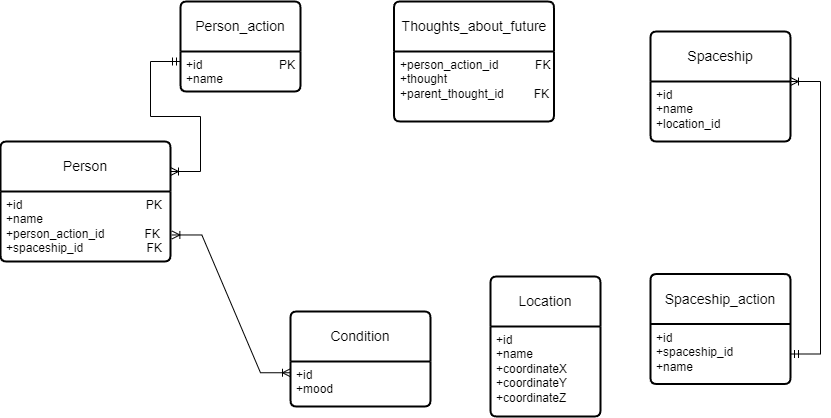

The diagram above was exported from draw.io. Its source (the exported page's mxGraphModel, read from the mxfile embedded in the PNG):
<mxGraphModel dx="1717" dy="360" grid="1" gridSize="10" guides="1" tooltips="1" connect="1" arrows="1" fold="1" page="1" pageScale="1" pageWidth="827" pageHeight="1169" math="0" shadow="0">
  <root>
    <mxCell id="0" />
    <mxCell id="1" parent="0" />
    <mxCell id="4-VNDwhowkv2FNPistLt-1" value="Person" style="swimlane;childLayout=stackLayout;horizontal=1;startSize=50;horizontalStack=0;rounded=1;fontSize=14;fontStyle=0;strokeWidth=2;resizeParent=0;resizeLast=1;shadow=0;dashed=0;align=center;arcSize=4;whiteSpace=wrap;html=1;" parent="1" vertex="1">
      <mxGeometry x="-60" y="150" width="170" height="120" as="geometry" />
    </mxCell>
    <mxCell id="4-VNDwhowkv2FNPistLt-2" value="+id&amp;nbsp; &amp;nbsp; &amp;nbsp; &amp;nbsp; &amp;nbsp; &amp;nbsp; &amp;nbsp; &amp;nbsp; &amp;nbsp; &amp;nbsp; &amp;nbsp; &amp;nbsp; &amp;nbsp; &amp;nbsp; &amp;nbsp; &amp;nbsp; &amp;nbsp; &amp;nbsp; &amp;nbsp;PK&lt;br&gt;+name&lt;br&gt;+person_action_id&amp;nbsp; &amp;nbsp; &amp;nbsp; &amp;nbsp; &amp;nbsp; &amp;nbsp; FK&lt;br&gt;+spaceship_id&amp;nbsp; &amp;nbsp; &amp;nbsp; &amp;nbsp; &amp;nbsp; &amp;nbsp; &amp;nbsp; &amp;nbsp; &amp;nbsp; &amp;nbsp;FK" style="align=left;strokeColor=none;fillColor=none;spacingLeft=4;fontSize=12;verticalAlign=top;resizable=0;rotatable=0;part=1;html=1;" parent="4-VNDwhowkv2FNPistLt-1" vertex="1">
      <mxGeometry y="50" width="170" height="70" as="geometry" />
    </mxCell>
    <mxCell id="4-VNDwhowkv2FNPistLt-5" style="edgeStyle=orthogonalEdgeStyle;rounded=0;orthogonalLoop=1;jettySize=auto;html=1;exitX=0.5;exitY=1;exitDx=0;exitDy=0;" parent="4-VNDwhowkv2FNPistLt-1" source="4-VNDwhowkv2FNPistLt-2" target="4-VNDwhowkv2FNPistLt-2" edge="1">
      <mxGeometry relative="1" as="geometry" />
    </mxCell>
    <mxCell id="mJWQznsyByXq6W4bjgcV-1" value="Person_action" style="swimlane;childLayout=stackLayout;horizontal=1;startSize=50;horizontalStack=0;rounded=1;fontSize=14;fontStyle=0;strokeWidth=2;resizeParent=0;resizeLast=1;shadow=0;dashed=0;align=center;arcSize=4;whiteSpace=wrap;html=1;" parent="1" vertex="1">
      <mxGeometry x="120" y="10" width="120" height="90" as="geometry" />
    </mxCell>
    <mxCell id="mJWQznsyByXq6W4bjgcV-2" value="+id&amp;nbsp; &amp;nbsp; &amp;nbsp; &amp;nbsp; &amp;nbsp; &amp;nbsp; &amp;nbsp; &amp;nbsp; &amp;nbsp; &amp;nbsp; &amp;nbsp; &amp;nbsp;PK&lt;br&gt;+name" style="align=left;strokeColor=none;fillColor=none;spacingLeft=4;fontSize=12;verticalAlign=top;resizable=0;rotatable=0;part=1;html=1;" parent="mJWQznsyByXq6W4bjgcV-1" vertex="1">
      <mxGeometry y="50" width="120" height="40" as="geometry" />
    </mxCell>
    <mxCell id="mJWQznsyByXq6W4bjgcV-3" value="Condition" style="swimlane;childLayout=stackLayout;horizontal=1;startSize=50;horizontalStack=0;rounded=1;fontSize=14;fontStyle=0;strokeWidth=2;resizeParent=0;resizeLast=1;shadow=0;dashed=0;align=center;arcSize=4;whiteSpace=wrap;html=1;" parent="1" vertex="1">
      <mxGeometry x="230" y="320" width="140" height="95" as="geometry" />
    </mxCell>
    <mxCell id="mJWQznsyByXq6W4bjgcV-4" value="+id&lt;br&gt;+mood" style="align=left;strokeColor=none;fillColor=none;spacingLeft=4;fontSize=12;verticalAlign=top;resizable=0;rotatable=0;part=1;html=1;" parent="mJWQznsyByXq6W4bjgcV-3" vertex="1">
      <mxGeometry y="50" width="140" height="45" as="geometry" />
    </mxCell>
    <mxCell id="mJWQznsyByXq6W4bjgcV-6" value="Location" style="swimlane;childLayout=stackLayout;horizontal=1;startSize=50;horizontalStack=0;rounded=1;fontSize=14;fontStyle=0;strokeWidth=2;resizeParent=0;resizeLast=1;shadow=0;dashed=0;align=center;arcSize=4;whiteSpace=wrap;html=1;" parent="1" vertex="1">
      <mxGeometry x="430" y="285" width="110" height="140" as="geometry" />
    </mxCell>
    <mxCell id="mJWQznsyByXq6W4bjgcV-7" value="+id&lt;br&gt;+name&lt;br&gt;+coordinateX&lt;br&gt;+coordinateY&lt;br&gt;+coordinateZ" style="align=left;strokeColor=none;fillColor=none;spacingLeft=4;fontSize=12;verticalAlign=top;resizable=0;rotatable=0;part=1;html=1;" parent="mJWQznsyByXq6W4bjgcV-6" vertex="1">
      <mxGeometry y="50" width="110" height="90" as="geometry" />
    </mxCell>
    <mxCell id="mJWQznsyByXq6W4bjgcV-8" value="Spaceship" style="swimlane;childLayout=stackLayout;horizontal=1;startSize=50;horizontalStack=0;rounded=1;fontSize=14;fontStyle=0;strokeWidth=2;resizeParent=0;resizeLast=1;shadow=0;dashed=0;align=center;arcSize=4;whiteSpace=wrap;html=1;" parent="1" vertex="1">
      <mxGeometry x="590" y="40" width="140" height="110" as="geometry" />
    </mxCell>
    <mxCell id="mJWQznsyByXq6W4bjgcV-9" value="+id&lt;br&gt;+name&lt;br&gt;+location_id" style="align=left;strokeColor=none;fillColor=none;spacingLeft=4;fontSize=12;verticalAlign=top;resizable=0;rotatable=0;part=1;html=1;" parent="mJWQznsyByXq6W4bjgcV-8" vertex="1">
      <mxGeometry y="50" width="140" height="60" as="geometry" />
    </mxCell>
    <mxCell id="mJWQznsyByXq6W4bjgcV-10" value="Spaceship_action" style="swimlane;childLayout=stackLayout;horizontal=1;startSize=50;horizontalStack=0;rounded=1;fontSize=14;fontStyle=0;strokeWidth=2;resizeParent=0;resizeLast=1;shadow=0;dashed=0;align=center;arcSize=4;whiteSpace=wrap;html=1;" parent="1" vertex="1">
      <mxGeometry x="590" y="282.5" width="140" height="110" as="geometry" />
    </mxCell>
    <mxCell id="mJWQznsyByXq6W4bjgcV-11" value="+id&lt;br&gt;+spaceship_id&lt;br&gt;+name" style="align=left;strokeColor=none;fillColor=none;spacingLeft=4;fontSize=12;verticalAlign=top;resizable=0;rotatable=0;part=1;html=1;" parent="mJWQznsyByXq6W4bjgcV-10" vertex="1">
      <mxGeometry y="50" width="140" height="60" as="geometry" />
    </mxCell>
    <mxCell id="mJWQznsyByXq6W4bjgcV-12" style="edgeStyle=orthogonalEdgeStyle;rounded=0;orthogonalLoop=1;jettySize=auto;html=1;exitX=0.5;exitY=1;exitDx=0;exitDy=0;" parent="mJWQznsyByXq6W4bjgcV-10" source="mJWQznsyByXq6W4bjgcV-11" target="mJWQznsyByXq6W4bjgcV-11" edge="1">
      <mxGeometry relative="1" as="geometry" />
    </mxCell>
    <mxCell id="mJWQznsyByXq6W4bjgcV-15" value="" style="edgeStyle=entityRelationEdgeStyle;fontSize=12;html=1;endArrow=ERoneToMany;startArrow=ERmandOne;rounded=0;entryX=1;entryY=0.25;entryDx=0;entryDy=0;exitX=0;exitY=0.25;exitDx=0;exitDy=0;" parent="1" source="mJWQznsyByXq6W4bjgcV-2" target="4-VNDwhowkv2FNPistLt-1" edge="1">
      <mxGeometry width="100" height="100" relative="1" as="geometry">
        <mxPoint x="210" y="70" as="sourcePoint" />
        <mxPoint x="228.43999999999983" y="29.999999999999957" as="targetPoint" />
        <Array as="points">
          <mxPoint x="210" y="130" />
        </Array>
      </mxGeometry>
    </mxCell>
    <mxCell id="mJWQznsyByXq6W4bjgcV-20" value="" style="edgeStyle=entityRelationEdgeStyle;fontSize=12;html=1;endArrow=ERoneToMany;startArrow=ERoneToMany;rounded=0;entryX=0;entryY=0.25;entryDx=0;entryDy=0;exitX=1.008;exitY=0.621;exitDx=0;exitDy=0;exitPerimeter=0;" parent="1" source="4-VNDwhowkv2FNPistLt-2" target="mJWQznsyByXq6W4bjgcV-4" edge="1">
      <mxGeometry width="100" height="100" relative="1" as="geometry">
        <mxPoint x="130" y="410" as="sourcePoint" />
        <mxPoint x="230" y="310" as="targetPoint" />
        <Array as="points">
          <mxPoint x="170" y="380" />
        </Array>
      </mxGeometry>
    </mxCell>
    <mxCell id="mJWQznsyByXq6W4bjgcV-17" value="" style="edgeStyle=entityRelationEdgeStyle;fontSize=12;html=1;endArrow=ERoneToMany;startArrow=ERmandOne;rounded=0;entryX=1;entryY=0;entryDx=0;entryDy=0;exitX=1;exitY=0.5;exitDx=0;exitDy=0;" parent="1" source="mJWQznsyByXq6W4bjgcV-11" target="mJWQznsyByXq6W4bjgcV-9" edge="1">
      <mxGeometry width="100" height="100" relative="1" as="geometry">
        <mxPoint x="770" y="310" as="sourcePoint" />
        <mxPoint x="820" y="295.58" as="targetPoint" />
        <Array as="points">
          <mxPoint x="738.44" y="229.08" />
          <mxPoint x="810" y="325.58" />
          <mxPoint x="790" y="255.58" />
        </Array>
      </mxGeometry>
    </mxCell>
    <mxCell id="W6wPKVrGr5F_P8UcZ_l4-1" value="Thoughts_about_future" style="swimlane;childLayout=stackLayout;horizontal=1;startSize=50;horizontalStack=0;rounded=1;fontSize=14;fontStyle=0;strokeWidth=2;resizeParent=0;resizeLast=1;shadow=0;dashed=0;align=center;arcSize=4;whiteSpace=wrap;html=1;" vertex="1" parent="1">
      <mxGeometry x="333.5" y="10" width="160" height="120" as="geometry" />
    </mxCell>
    <mxCell id="W6wPKVrGr5F_P8UcZ_l4-2" value="+person_action_id&amp;nbsp; &amp;nbsp; &amp;nbsp; &amp;nbsp; &amp;nbsp; &amp;nbsp;FK&lt;br&gt;+thought&lt;br&gt;+parent_thought_id&amp;nbsp; &amp;nbsp; &amp;nbsp; &amp;nbsp; &amp;nbsp;FK" style="align=left;strokeColor=none;fillColor=none;spacingLeft=4;fontSize=12;verticalAlign=top;resizable=0;rotatable=0;part=1;html=1;" vertex="1" parent="W6wPKVrGr5F_P8UcZ_l4-1">
      <mxGeometry y="50" width="160" height="70" as="geometry" />
    </mxCell>
  </root>
</mxGraphModel>